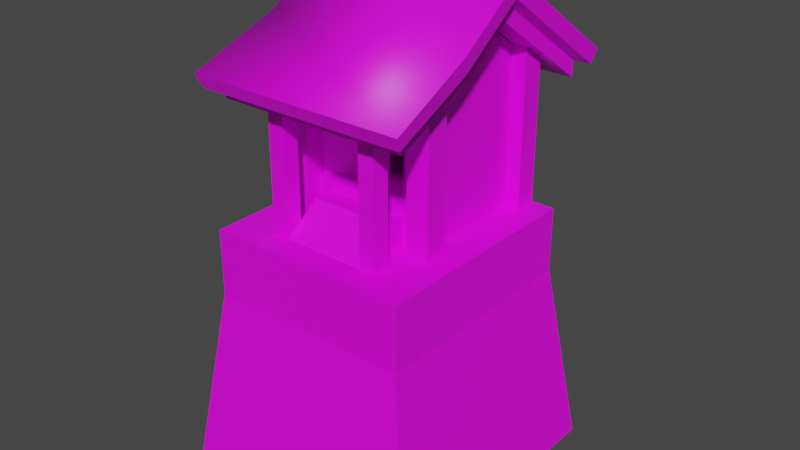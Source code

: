 # Source: small_shrine.blend  (saved by Blender 3.0.42; exported with 4.5.12 LTS)
import bpy
from mathutils import Matrix  # noqa: F401  (used for matrix-valued properties, if any)

bpy.ops.wm.read_factory_settings(use_empty=True)
scene = bpy.context.scene
scene.name = 'Scene'

# ---- collections
col_collection = bpy.data.collections.new('Collection'); scene.collection.children.link(col_collection)

# ---- images (referenced by path relative to the original .blend; pixels are not part of the script)
import os
ASSET_DIR = os.environ.get("B2B_ASSET_DIR", "")  # directory of the original .blend (textures are referenced by path, not embedded)
HERE = os.path.dirname(os.path.abspath(__file__))  # packed textures are extracted next to this script under _unpacked/

def load_image(name, relpath, width, height, colorspace="sRGB"):
    """Load a texture the original file referenced (path relative to the .blend, or extracted next to this script)."""
    p = next((c for c in (os.path.join(HERE, relpath), os.path.join(ASSET_DIR, relpath)) if relpath and os.path.exists(c)), "")
    if p:
        img = bpy.data.images.load(p, check_existing=True)
        img.name = name
    else:  # same state as the original file: an image datablock whose file is absent (Cycles renders it pink)
        img = bpy.data.images.new(name, width, height)
        img.source = "FILE"
        img.filepath = "//" + (relpath or name)
    img.colorspace_settings.name = colorspace
    return img
img_small_shrine_texture_png = load_image('small_shrine_texture.png', 'small_shrine_texture.png', 1024, 1024, 'sRGB')

# ---- materials (node trees are filled in below, after node groups)
mat_material = bpy.data.materials.new('Material')
mat_material.use_transparent_shadow = False

# ---- material node trees
mat_material.use_nodes = True; mat_material.node_tree.nodes.clear()
_N = mat_material.node_tree.nodes; _L = mat_material.node_tree.links
n0 = _N.new('ShaderNodeBsdfPrincipled'); n0.name = 'Principled BSDF'; n0.location = (10, 300)
n0.distribution = 'GGX'
n0.subsurface_method = 'RANDOM_WALK_SKIN'
n0.inputs[3].default_value = 1.45
n0.inputs[27].default_value = (0.0, 0.0, 0.0, 1.0)
n0.inputs[28].default_value = 1.0
n1 = _N.new('ShaderNodeOutputMaterial'); n1.name = 'Material Output'; n1.location = (300, 300)
n2 = _N.new('ShaderNodeTexImage'); n2.name = 'Image Texture'; n2.location = (-280, 275)
n2.image = img_small_shrine_texture_png
_L.new(n0.outputs[0], n1.inputs[0])
_L.new(n2.outputs[0], n0.inputs[0])
n1.is_active_output = True

# ---- world
world_world = bpy.data.worlds.new('World'); scene.world = world_world
world_world.use_nodes = True; world_world.node_tree.nodes.clear()
_N = world_world.node_tree.nodes; _L = world_world.node_tree.links
n0 = _N.new('ShaderNodeOutputWorld'); n0.name = 'World Output'; n0.location = (300, 300)
n1 = _N.new('ShaderNodeBackground'); n1.name = 'Background'; n1.location = (10, 300)
n1.inputs[0].default_value = (0.05088, 0.05088, 0.05088, 1.0)
_L.new(n1.outputs[0], n0.inputs[0])
n0.is_active_output = True
world_world.color = (0.05088, 0.05088, 0.05088)
world_world.use_sun_shadow = False
world_world.sun_shadow_jitter_overblur = 0.0

# ---- meshes
me_cube_005 = bpy.data.meshes.new('Cube.005')
me_cube_005.from_pydata([(0.2216, -0.3069, 0.9904), (0.2216, -0.3069, 1.597), (0.2216, -0.218, 0.9904), (0.2216, -0.218, 1.597), (0.3105, -0.3069, 0.9904), (0.3105, -0.3069, 1.597), (0.3105, -0.218, 0.9904), (0.3105, -0.218, 1.597), (-0.2216, -0.3069, 0.9904), (-0.2216, -0.3069, 1.597), (-0.2216, -0.218, 0.9904), (-0.2216, -0.218, 1.597), (-0.3105, -0.3069, 0.9904), (-0.3105, -0.3069, 1.597), (-0.3105, -0.218, 0.9904), (-0.3105, -0.218, 1.597), (0.2216, 0.3069, 0.9904), (0.2216, 0.3069, 1.632), (0.2216, 0.218, 0.9904), (0.2216, 0.218, 1.632), (0.3105, 0.3069, 0.9904), (0.3105, 0.3069, 1.632), (0.3105, 0.218, 0.9904), (0.3105, 0.218, 1.632), (-0.2216, 0.3069, 0.9904), (-0.2216, 0.3069, 1.632), (-0.2216, 0.218, 0.9904), (-0.2216, 0.218, 1.632), (-0.3105, 0.3069, 0.9904), (-0.3105, 0.3069, 1.632), (-0.3105, 0.218, 0.9904), (-0.3105, 0.218, 1.632), (-0.5, -0.6748, 0.0), (-0.4, -0.5748, 0.7451), (-0.5, 0.4121, 0.0), (-0.4, 0.3121, 0.7451), (0.5, -0.6748, 0.0), (0.4, -0.5748, 0.7451), (0.5, 0.4121, 0.0), (0.4, 0.3121, 0.7451), (-0.4, -0.5748, 1.0), (-0.4, 0.3121, 1.0), (0.4, 0.3121, 1.0), (0.4, -0.5748, 1.0), (0.2521, -0.25, 1.0), (0.2521, -0.25, 1.591), (-0.2521, -0.25, 1.0), (-0.2521, -0.25, 1.591), (0.2521, 0.2425, 1.0), (0.2521, 0.2425, 1.591), (-0.2521, 0.2425, 1.0), (-0.2521, 0.2425, 1.591), (-0.2521, -0.008025, 1.757), (0.2521, -0.008025, 1.757), (-0.3543, 0.4512, 1.45), (0.3543, 0.4512, 1.45), (-0.3768, -0.5197, 1.476), (0.3768, -0.5197, 1.476), (0.3543, 0.01919, 1.75), (-0.3543, 0.01919, 1.75), (-0.3543, 0.4512, 1.513), (0.3543, 0.4512, 1.513), (0.3543, 0.01919, 1.813), (0.3768, -0.5197, 1.539), (-0.3768, -0.5197, 1.539), (-0.3543, 0.01919, 1.813), (-0.3929, 0.509, 1.493), (0.3929, 0.509, 1.493), (0.3929, 0.01919, 1.833), (0.4178, -0.5775, 1.519), (-0.4178, -0.5775, 1.519), (-0.3929, 0.01919, 1.833), (-0.4045, 0.5265, 1.548), (0.4045, 0.5265, 1.548), (0.4045, 0.01132, 1.906), (0.4301, -0.6022, 1.572), (-0.4301, -0.6022, 1.572), (-0.4045, 0.01132, 1.906), (-0.1642, -0.4796, 0.9944), (-0.1642, -0.3338, 0.9944), (-0.1642, -0.3338, 1.108), (0.1642, -0.4796, 0.9944), (0.1642, -0.3338, 0.9944), (0.1642, -0.3338, 1.108), (-0.1642, -0.2278, 0.9944), (-0.1642, -0.2278, 1.108), (0.1642, -0.2278, 0.9944), (0.1642, -0.2278, 1.108), (0.1636, -0.4744, 0.9327), (0.1636, -0.4744, 1.621), (0.1636, -0.4088, 0.9327), (0.1636, -0.4088, 1.621), (0.2292, -0.4744, 0.9327), (0.2292, -0.4744, 1.621), (0.2292, -0.4088, 0.9327), (0.2292, -0.4088, 1.621), (-0.1636, -0.4744, 0.9327), (-0.1636, -0.4744, 1.621), (-0.1636, -0.4088, 0.9327), (-0.1636, -0.4088, 1.621), (-0.2292, -0.4744, 0.9327), (-0.2292, -0.4744, 1.621), (-0.2292, -0.4088, 0.9327), (-0.2292, -0.4088, 1.621), (0.3543, -0.205, 1.589), (-0.3543, -0.205, 1.589), (0.3543, -0.205, 1.652), (-0.3543, -0.205, 1.652), (0.3929, -0.2339, 1.651), (-0.3929, -0.2339, 1.651), (0.4045, -0.2538, 1.716), (-0.4045, -0.2538, 1.716), (0.0, -0.25, 1.0), (-2.98e-08, -0.25, 1.591), (0.2521, -0.25, 1.145), (-0.2521, -0.25, 1.145), (-0.2521, 0.2425, 1.145), (0.2521, 0.2425, 1.145), (0.03593, -0.09519, 1.145), (0.2521, -0.25, 1.566), (-0.2521, -0.25, 1.566), (-0.2521, 0.2425, 1.566), (0.2521, 0.2425, 1.566), (0.03593, -0.09519, 1.566), (-2.856e-08, -0.25, 1.566), (-0.03268, -0.08891, 1.566), (-0.03268, -0.08891, 1.145), (-7.307e-09, -0.25, 1.145), (0.2521, 0.2347, 1.145), (-0.2521, 0.2347, 1.145), (-7.307e-09, 0.2347, 1.145), (0.0, 0.4121, 0.0), (0.0, 0.3121, 0.7451), (0.0, -0.6748, 0.0), (0.0, -0.5748, 0.7451), (0.0, 0.3121, 1.0), (0.0, -0.5748, 1.0), (-0.5, -0.1313, 0.0), (-0.4, -0.1313, 0.7451), (0.5, -0.1313, 0.0), (0.4, -0.1313, 0.7451), (-0.4, -0.1313, 1.0), (0.4, -0.1313, 1.0), (0.0, -0.1313, 1.0), (-0.2521, -0.003726, 1.0), (-0.2521, -0.003726, 1.591), (-0.2521, -0.003726, 1.145), (-0.2521, -0.003726, 1.566), (0.2521, -0.003726, 1.0), (0.2521, -0.003726, 1.591), (0.2521, -0.003726, 1.145), (0.2521, -0.003726, 1.566), (0.0, 0.2425, 1.0), (2.98e-08, 0.2425, 1.591), (2.98e-08, 0.2425, 1.145), (2.98e-08, 0.2425, 1.566)], [], [(0, 1, 3, 2), (2, 3, 7, 6), (6, 7, 5, 4), (4, 5, 1, 0), (8, 10, 11, 9), (10, 14, 15, 11), (14, 12, 13, 15), (12, 8, 9, 13), (16, 18, 19, 17), (18, 22, 23, 19), (22, 20, 21, 23), (20, 16, 17, 21), (24, 25, 27, 26), (26, 27, 31, 30), (30, 31, 29, 28), (28, 29, 25, 24), (137, 138, 35, 34), (131, 132, 39, 38), (139, 140, 37, 36), (133, 134, 33, 32), (138, 33, 40, 141), (143, 141, 40, 136), (134, 37, 43, 136), (132, 35, 41, 135), (140, 39, 42, 142), (124, 113, 47, 120), (147, 145, 51, 121), (155, 153, 49, 122), (58, 59, 54, 55), (104, 105, 59, 58), (61, 60, 66, 67), (64, 63, 69, 70), (105, 56, 64, 107), (54, 59, 65, 60), (104, 58, 62, 106), (58, 55, 61, 62), (56, 57, 63, 64), (55, 54, 60, 61), (109, 70, 76, 111), (67, 66, 72, 73), (107, 64, 70, 109), (60, 65, 71, 66), (106, 62, 68, 108), (62, 61, 67, 68), (74, 73, 72, 77), (110, 74, 77, 111), (66, 71, 77, 72), (108, 68, 74, 110), (68, 67, 73, 74), (70, 69, 75, 76), (78, 80, 79), (82, 83, 81), (83, 80, 78, 81), (83, 82, 86, 87), (80, 83, 87, 85), (79, 80, 85, 84), (88, 89, 91, 90), (90, 91, 95, 94), (94, 95, 93, 92), (92, 93, 89, 88), (96, 98, 99, 97), (98, 102, 103, 99), (102, 100, 101, 103), (100, 96, 97, 101), (69, 108, 110, 75), (75, 110, 111, 76), (63, 106, 108, 69), (65, 107, 109, 71), (71, 109, 111, 77), (57, 104, 106, 63), (59, 105, 107, 65), (57, 56, 105, 104), (150, 114, 44, 148), (53, 45, 149), (52, 51, 145), (119, 45, 113, 124), (44, 114, 127, 112), (151, 119, 114, 150), (152, 154, 117, 48), (144, 146, 116, 50), (112, 127, 115, 46), (149, 45, 119, 151), (114, 119, 123, 118), (154, 155, 122, 117), (146, 147, 121, 116), (126, 125, 120, 115), (127, 114, 128, 130), (115, 127, 130, 129), (39, 132, 135, 42), (33, 134, 136, 40), (142, 143, 136, 43), (36, 37, 134, 133), (34, 35, 132, 131), (42, 135, 143, 142), (37, 140, 142, 43), (135, 41, 141, 143), (35, 138, 141, 41), (38, 39, 140, 139), (32, 33, 138, 137), (115, 120, 147, 146), (46, 115, 146, 144), (120, 47, 145, 147), (49, 149, 151, 122), (122, 151, 150, 117), (117, 150, 148, 48), (49, 53, 149), (47, 52, 145), (116, 121, 155, 154), (50, 116, 154, 152), (121, 51, 153, 155)])
me_cube_005.polygons.foreach_set('use_smooth', [0, 0, 0, 0, 0, 0, 0, 0, 0, 0, 0, 0, 0, 0, 0, 0, 0, 0, 0, 0, 0, 0, 0, 0, 0, 0, 0, 0, 0, 0, 0, 0, 0, 0, 0, 0, 0, 0, 0, 0, 0, 0, 0, 0, 1, 1, 0, 0, 0, 0, 0, 0, 0, 0, 0, 0, 0, 0, 0, 0, 0, 0, 0, 0, 0, 1, 0, 0, 0, 0, 0, 0, 0, 0, 0, 0, 0, 0, 0, 0, 0, 0, 0, 0, 0, 0, 0, 0, 0, 0, 0, 0, 0, 0, 0, 0, 0, 0, 0, 0, 0, 0, 0, 0, 0, 0, 0, 0, 0, 0])
_uv = me_cube_005.uv_layers.new(name='UVMap')
_uv.uv.foreach_set('vector', [0.8064, 0.3602, 0.8064, 0.1711, 0.8341, 0.1711, 0.8341, 0.3602, 0.7232, 0.3602, 0.7232, 0.1711, 0.7509, 0.1711, 0.7509, 0.3602, 0.7509, 0.3602, 0.7509, 0.1711, 0.7786, 0.1711, 0.7786, 0.3602, 0.7786, 0.3602, 0.7786, 0.1711, 0.8064, 0.1711, 0.8064, 0.3602, 0.751, 0.3552, 0.7232, 0.3552, 0.7232, 0.1654, 0.751, 0.1654, 0.8345, 0.3552, 0.8067, 0.3552, 0.8067, 0.1654, 0.8345, 0.1654, 0.8067, 0.3552, 0.7789, 0.3552, 0.7789, 0.1654, 0.8067, 0.1654, 0.7789, 0.3552, 0.751, 0.3552, 0.751, 0.1654, 0.7789, 0.1654, 0.7496, 0.373, 0.7215, 0.373, 0.7215, 0.1695, 0.7496, 0.1695, 0.8342, 0.373, 0.806, 0.373, 0.806, 0.1695, 0.8342, 0.1695, 0.806, 0.373, 0.7778, 0.373, 0.7778, 0.1695, 0.806, 0.1695, 0.7778, 0.373, 0.7496, 0.373, 0.7496, 0.1695, 0.7778, 0.1695, 0.8071, 0.3723, 0.8071, 0.1711, 0.835, 0.1711, 0.835, 0.3723, 0.7235, 0.3723, 0.7235, 0.1711, 0.7514, 0.1711, 0.7514, 0.3723, 0.7514, 0.3723, 0.7514, 0.1711, 0.7793, 0.1711, 0.7793, 0.3723, 0.7793, 0.3723, 0.7793, 0.1711, 0.8071, 0.1711, 0.8071, 0.3723, 0.1492, 0.0147, 0.1492, 0.3151, 0.01375, 0.3151, 0.01375, 0.0147, 0.4183, 0.01868, 0.4183, 0.3476, 0.2962, 0.3476, 0.2962, 0.01868, 0.1563, 0.01868, 0.1563, 0.3476, 0.01641, 0.3476, 0.01641, 0.01868, 0.4108, 0.0147, 0.4108, 0.3151, 0.2847, 0.3151, 0.2847, 0.0147, 0.1492, 0.3151, 0.2847, 0.3151, 0.2847, 0.404, 0.1492, 0.404, 0.4108, 0.4745, 0.2847, 0.4745, 0.2847, 0.404, 0.4108, 0.404, 0.4108, 0.3151, 0.537, 0.3151, 0.537, 0.404, 0.4108, 0.404, 0.4183, 0.3476, 0.5404, 0.3476, 0.5404, 0.4172, 0.4183, 0.4172, 0.1563, 0.3476, 0.2962, 0.3476, 0.2962, 0.4172, 0.1563, 0.4172, 0.1565, 0.979, 0.1565, 0.9929, 0.01501, 0.9929, 0.01497, 0.9791, 0.4706, 0.8955, 0.4706, 0.91, 0.3252, 0.91, 0.3252, 0.8955, 0.4698, 0.8934, 0.4698, 0.9078, 0.3067, 0.9078, 0.3067, 0.8934, 0.7017, 0.2406, 0.8799, 0.2406, 0.8799, 0.3729, 0.7017, 0.3729, 0.7017, 0.1711, 0.8799, 0.1711, 0.8799, 0.2406, 0.7017, 0.2406, 0.9597, 0.9664, 0.6638, 0.9664, 0.6638, 0.9429, 0.9597, 0.9429, 0.6658, 0.9423, 0.9559, 0.9423, 0.9559, 0.964, 0.6658, 0.964, 0.5813, 0.3175, 0.5844, 0.1577, 0.6125, 0.1683, 0.6094, 0.3281, 0.6351, 0.4279, 0.6351, 0.2134, 0.6608, 0.2129, 0.6608, 0.421, 0.7773, 0.0244, 0.7773, 0.1407, 0.75, 0.1383, 0.75, 0.02858, 0.7773, 0.1407, 0.7773, 0.3856, 0.75, 0.3754, 0.75, 0.1383, 0.6898, 0.3805, 0.6866, 0.06273, 0.7131, 0.06246, 0.7163, 0.3802, 0.6885, 0.3703, 0.6888, 0.09465, 0.7133, 0.09468, 0.7129, 0.3703, 0.8867, 0.9405, 0.961, 0.9405, 0.961, 0.9651, 0.8867, 0.9651, 0.6639, 0.9393, 0.9603, 0.9393, 0.9603, 0.9668, 0.6639, 0.9668, 0.7535, 0.9651, 0.6666, 0.9651, 0.6666, 0.9425, 0.7535, 0.9425, 0.9587, 0.9651, 0.829, 0.9651, 0.829, 0.9425, 0.9587, 0.9425, 0.869, 0.9661, 0.8045, 0.9661, 0.8045, 0.9425, 0.869, 0.9425, 0.8045, 0.9661, 0.6651, 0.9661, 0.6651, 0.9425, 0.8045, 0.9425, 0.6385, 0.9972, 0.6385, 0.7199, 0.9962, 0.7199, 0.9962, 0.9972, 0.9835, 0.8602, 0.9835, 0.996, 0.6357, 0.996, 0.6357, 0.8602, 0.6633, 0.9405, 0.8098, 0.9405, 0.8098, 0.9651, 0.6633, 0.9651, 0.8762, 0.9662, 0.8096, 0.9662, 0.8096, 0.9399, 0.8766, 0.9399, 0.8096, 0.9662, 0.663, 0.9662, 0.663, 0.9399, 0.8096, 0.9399, 0.9613, 0.9655, 0.6629, 0.9655, 0.6629, 0.9401, 0.9613, 0.9401, 0.8641, 0.002231, 0.7793, 0.06836, 0.7793, 0.002231, 0.7164, 0.003556, 0.7164, 0.06969, 0.6316, 0.003556, 0.2024, 0.6581, 0.0309, 0.6581, 0.0309, 0.5615, 0.2024, 0.5615, 0.7164, 0.06969, 0.7164, 0.003556, 0.778, 0.003556, 0.778, 0.06969, 0.7799, 0.1526, 0.7799, 0.3572, 0.7139, 0.3572, 0.7139, 0.1526, 0.7793, 0.002231, 0.7793, 0.06836, 0.7177, 0.06836, 0.7177, 0.002231, 0.8069, 0.421, 0.8069, 0.1243, 0.8352, 0.1243, 0.8352, 0.421, 0.722, 0.421, 0.722, 0.1243, 0.7503, 0.1243, 0.7503, 0.421, 0.7503, 0.421, 0.7503, 0.1243, 0.7786, 0.1243, 0.7786, 0.421, 0.7786, 0.421, 0.7786, 0.1243, 0.8069, 0.1243, 0.8069, 0.421, 0.8071, 0.1243, 0.8354, 0.1243, 0.8354, 0.421, 0.8071, 0.421, 0.7222, 0.1243, 0.7505, 0.1243, 0.7505, 0.421, 0.7222, 0.421, 0.7505, 0.1243, 0.7788, 0.1243, 0.7788, 0.421, 0.7505, 0.421, 0.7788, 0.1243, 0.8071, 0.1243, 0.8071, 0.421, 0.7788, 0.421, 0.9607, 0.9662, 0.8766, 0.9662, 0.8766, 0.9399, 0.9607, 0.9399, 0.9835, 0.703, 0.9835, 0.8602, 0.6357, 0.8602, 0.6357, 0.703, 0.9601, 0.9661, 0.8744, 0.9661, 0.8744, 0.9425, 0.9601, 0.9425, 0.829, 0.9651, 0.7579, 0.9651, 0.7579, 0.9425, 0.829, 0.9425, 0.8098, 0.9405, 0.8866, 0.9405, 0.8867, 0.9651, 0.8098, 0.9651, 0.8309, 0.06264, 0.8308, 0.1975, 0.8065, 0.1954, 0.8066, 0.06053, 0.6351, 0.2134, 0.6351, 0.09299, 0.6608, 0.09904, 0.6608, 0.2129, 0.6961, 0.0871, 0.8856, 0.0871, 0.8799, 0.1711, 0.7017, 0.1711, 0.4722, 0.6468, 0.3268, 0.6468, 0.3268, 0.5613, 0.4722, 0.5613, 0.4716, 1.004, 0.3407, 0.9148, 0.4721, 0.9148, 0.472, 1.004, 0.3393, 0.9148, 0.4707, 0.9148, 0.2996, 0.9781, 0.2995, 0.9919, 0.1565, 0.9929, 0.1565, 0.979, 0.3005, 0.6608, 0.3003, 0.7419, 0.1565, 0.7407, 0.1565, 0.6588, 0.4722, 0.8955, 0.3268, 0.8955, 0.3268, 0.6468, 0.4722, 0.6468, 0.4698, 0.5635, 0.4698, 0.6479, 0.3067, 0.6479, 0.3067, 0.5635, 0.4706, 0.5613, 0.4706, 0.6468, 0.3252, 0.6468, 0.3252, 0.5613, 0.1565, 0.6588, 0.1565, 0.7407, 0.01428, 0.7422, 0.01404, 0.6608, 0.4722, 0.91, 0.3268, 0.91, 0.3268, 0.8955, 0.4722, 0.8955, 0.3003, 0.7419, 0.2996, 0.9781, 0.1565, 0.979, 0.1565, 0.7407, 0.4698, 0.6479, 0.4698, 0.8934, 0.3067, 0.8934, 0.3067, 0.6479, 0.4706, 0.6468, 0.4706, 0.8955, 0.3252, 0.8955, 0.3252, 0.6468, 0.1565, 0.7407, 0.1565, 0.979, 0.01497, 0.9791, 0.01428, 0.7422, 0.7775, 0.3953, 0.5907, 0.3953, 0.5907, 0.03602, 0.7775, 0.03602, 0.9643, 0.3953, 0.7775, 0.3953, 0.7775, 0.03602, 0.9643, 0.03602, 0.2962, 0.3476, 0.4183, 0.3476, 0.4183, 0.4172, 0.2962, 0.4172, 0.2847, 0.3151, 0.4108, 0.3151, 0.4108, 0.404, 0.2847, 0.404, 0.537, 0.4745, 0.4108, 0.4745, 0.4108, 0.404, 0.537, 0.404, 0.537, 0.0147, 0.537, 0.3151, 0.4108, 0.3151, 0.4108, 0.0147, 0.5404, 0.01868, 0.5404, 0.3476, 0.4183, 0.3476, 0.4183, 0.01868, 0.537, 0.545, 0.4108, 0.545, 0.4108, 0.4745, 0.537, 0.4745, 0.01641, 0.3476, 0.1563, 0.3476, 0.1563, 0.4172, 0.01641, 0.4172, 0.4108, 0.545, 0.2847, 0.545, 0.2847, 0.4745, 0.4108, 0.4745, 0.01375, 0.3151, 0.1492, 0.3151, 0.1492, 0.404, 0.01375, 0.404, 0.2962, 0.01868, 0.2962, 0.3476, 0.1563, 0.3476, 0.1563, 0.01868, 0.2847, 0.0147, 0.2847, 0.3151, 0.1492, 0.3151, 0.1492, 0.0147, 0.616, 0.6468, 0.616, 0.8955, 0.4706, 0.8955, 0.4706, 0.6468, 0.616, 0.5613, 0.616, 0.6468, 0.4706, 0.6468, 0.4706, 0.5613, 0.616, 0.8955, 0.616, 0.91, 0.4706, 0.91, 0.4706, 0.8955, 0.6176, 0.91, 0.4722, 0.91, 0.4722, 0.8955, 0.6176, 0.8955, 0.6176, 0.8955, 0.4722, 0.8955, 0.4722, 0.6468, 0.6176, 0.6468, 0.6176, 0.6468, 0.4722, 0.6468, 0.4722, 0.5613, 0.6176, 0.5613, 0.6035, 0.9148, 0.4716, 1.004, 0.4721, 0.9148, 0.6021, 0.9148, 0.472, 1.004, 0.4707, 0.9148, 0.6328, 0.6479, 0.6328, 0.8934, 0.4698, 0.8934, 0.4698, 0.6479, 0.6328, 0.5635, 0.6328, 0.6479, 0.4698, 0.6479, 0.4698, 0.5635, 0.6328, 0.8934, 0.6328, 0.9078, 0.4698, 0.9078, 0.4698, 0.8934])
_ca = me_cube_005.color_attributes.new('Col', 'BYTE_COLOR', 'CORNER')
_ca.data.foreach_set('color', [1.0, 1.0, 1.0, 1.0, 1.0, 1.0, 1.0, 1.0, 0.1746, 0.1746, 0.1746, 1.0, 0.1746, 0.1746, 0.1746, 1.0, 0.1746, 0.1746, 0.1746, 1.0, 0.1746, 0.1746, 0.1746, 1.0, 1.0, 1.0, 1.0, 1.0, 1.0, 1.0, 1.0, 1.0, 1.0, 1.0, 1.0, 1.0, 1.0, 1.0, 1.0, 1.0, 1.0, 1.0, 1.0, 1.0, 1.0, 1.0, 1.0, 1.0, 1.0, 1.0, 1.0, 1.0, 1.0, 1.0, 1.0, 1.0, 1.0, 1.0, 1.0, 1.0, 1.0, 1.0, 1.0, 1.0, 1.0, 1.0, 1.0, 1.0, 0.1746, 0.1746, 0.1746, 1.0, 0.1746, 0.1746, 0.1746, 1.0, 1.0, 1.0, 1.0, 1.0, 0.1746, 0.1746, 0.1746, 1.0, 1.0, 1.0, 1.0, 1.0, 1.0, 1.0, 1.0, 1.0, 0.1746, 0.1746, 0.1746, 1.0, 1.0, 1.0, 1.0, 1.0, 1.0, 1.0, 1.0, 1.0, 1.0, 1.0, 1.0, 1.0, 1.0, 1.0, 1.0, 1.0, 1.0, 1.0, 1.0, 1.0, 1.0, 1.0, 1.0, 1.0, 1.0, 1.0, 1.0, 1.0, 1.0, 1.0, 1.0, 1.0, 1.0, 1.0, 1.0, 1.0, 0.1746, 0.1746, 0.1746, 1.0, 0.1746, 0.1746, 0.1746, 1.0, 1.0, 1.0, 1.0, 1.0, 0.1746, 0.1746, 0.1746, 1.0, 1.0, 1.0, 1.0, 1.0, 1.0, 1.0, 1.0, 1.0, 0.1746, 0.1746, 0.1746, 1.0, 1.0, 1.0, 1.0, 1.0, 1.0, 1.0, 1.0, 1.0, 1.0, 1.0, 1.0, 1.0, 1.0, 1.0, 1.0, 1.0, 1.0, 1.0, 1.0, 1.0, 1.0, 1.0, 1.0, 1.0, 1.0, 1.0, 1.0, 1.0, 1.0, 1.0, 1.0, 1.0, 1.0, 1.0, 1.0, 1.0, 1.0, 1.0, 1.0, 1.0, 0.1746, 0.1746, 0.1746, 1.0, 0.1746, 0.1746, 0.1746, 1.0, 0.1746, 0.1746, 0.1746, 1.0, 0.1746, 0.1746, 0.1746, 1.0, 1.0, 1.0, 1.0, 1.0, 1.0, 1.0, 1.0, 1.0, 1.0, 1.0, 1.0, 1.0, 1.0, 1.0, 1.0, 1.0, 1.0, 1.0, 1.0, 1.0, 1.0, 1.0, 1.0, 1.0, 1.0, 1.0, 1.0, 1.0, 1.0, 1.0, 1.0, 1.0, 1.0, 1.0, 1.0, 1.0, 1.0, 1.0, 1.0, 1.0, 1.0, 1.0, 1.0, 1.0, 1.0, 1.0, 1.0, 1.0, 0.4287, 0.4287, 0.4287, 1.0, 0.4287, 0.4287, 0.4287, 1.0, 1.0, 1.0, 1.0, 1.0, 1.0, 1.0, 1.0, 1.0, 0.4287, 0.4287, 0.4287, 1.0, 0.4287, 0.4287, 0.4287, 1.0, 1.0, 1.0, 1.0, 1.0, 1.0, 1.0, 1.0, 1.0, 0.4287, 0.4287, 0.4287, 1.0, 0.4287, 0.4287, 0.4287, 1.0, 1.0, 1.0, 1.0, 1.0, 1.0, 1.0, 1.0, 1.0, 0.4287, 0.4287, 0.4287, 1.0, 0.4287, 0.4287, 0.4287, 1.0, 1.0, 1.0, 1.0, 1.0, 0.4287, 0.4287, 0.4287, 1.0, 0.4287, 0.4287, 0.4287, 1.0, 1.0, 1.0, 1.0, 1.0, 1.0, 1.0, 1.0, 1.0, 1.0, 1.0, 1.0, 1.0, 0.4287, 0.4287, 0.4287, 1.0, 1.0, 1.0, 1.0, 1.0, 1.0, 1.0, 1.0, 1.0, 0.4287, 0.4287, 0.4287, 1.0, 0.4287, 0.4287, 0.4287, 1.0, 1.0, 1.0, 1.0, 1.0, 1.0, 1.0, 1.0, 1.0, 0.4287, 0.4287, 0.4287, 1.0, 0.4287, 0.4287, 0.4287, 1.0, 1.0, 1.0, 1.0, 1.0, 1.0, 1.0, 1.0, 1.0, 0.4287, 0.4287, 0.4287, 1.0, 0.4287, 0.4287, 0.4287, 1.0, 1.0, 1.0, 1.0, 1.0, 1.0, 1.0, 1.0, 1.0, 1.0, 1.0, 1.0, 1.0, 0.4287, 0.4287, 0.4287, 1.0, 0.4287, 0.4287, 0.4287, 1.0, 1.0, 1.0, 1.0, 1.0, 1.0, 1.0, 1.0, 1.0, 0.4287, 0.4287, 0.4287, 1.0, 0.4287, 0.4287, 0.4287, 1.0, 1.0, 1.0, 1.0, 1.0, 1.0, 1.0, 1.0, 1.0, 0.4287, 0.4287, 0.4287, 1.0, 0.4287, 0.4287, 0.4287, 1.0, 0.1878, 0.1878, 0.1878, 1.0, 0.1878, 0.1878, 0.1878, 1.0, 0.1878, 0.1878, 0.1878, 1.0, 0.1878, 0.1878, 0.1878, 1.0, 0.1878, 0.1878, 0.1878, 1.0, 0.1878, 0.1878, 0.1878, 1.0, 0.1878, 0.1878, 0.1878, 1.0, 0.1878, 0.1878, 0.1878, 1.0, 0.1878, 0.1878, 0.1878, 1.0, 0.1878, 0.1878, 0.1878, 1.0, 0.1878, 0.1878, 0.1878, 1.0, 0.1878, 0.1878, 0.1878, 1.0, 0.1878, 0.1878, 0.1878, 1.0, 0.1878, 0.1878, 0.1878, 1.0, 0.1878, 0.1878, 0.1878, 1.0, 0.1878, 0.1878, 0.1878, 1.0, 1.0, 1.0, 1.0, 1.0, 1.0, 1.0, 1.0, 1.0, 1.0, 1.0, 1.0, 1.0, 1.0, 1.0, 1.0, 1.0, 1.0, 1.0, 1.0, 1.0, 1.0, 1.0, 1.0, 1.0, 1.0, 1.0, 1.0, 1.0, 1.0, 1.0, 1.0, 1.0, 1.0, 1.0, 1.0, 1.0, 1.0, 1.0, 1.0, 1.0, 1.0, 1.0, 1.0, 1.0, 1.0, 1.0, 1.0, 1.0, 1.0, 1.0, 1.0, 1.0, 1.0, 1.0, 1.0, 1.0, 1.0, 1.0, 1.0, 1.0, 1.0, 1.0, 1.0, 1.0, 1.0, 1.0, 1.0, 1.0, 1.0, 1.0, 1.0, 1.0, 1.0, 1.0, 1.0, 1.0, 1.0, 1.0, 1.0, 1.0, 1.0, 1.0, 1.0, 1.0, 1.0, 1.0, 1.0, 1.0, 1.0, 1.0, 1.0, 1.0, 1.0, 1.0, 1.0, 1.0, 1.0, 1.0, 1.0, 1.0, 1.0, 1.0, 1.0, 1.0, 1.0, 1.0, 1.0, 1.0, 1.0, 1.0, 1.0, 1.0, 1.0, 1.0, 1.0, 1.0, 1.0, 1.0, 1.0, 1.0, 1.0, 1.0, 1.0, 1.0, 1.0, 1.0, 1.0, 1.0, 0.1878, 0.1878, 0.1878, 1.0, 0.1878, 0.1878, 0.1878, 1.0, 0.1878, 0.1878, 0.1878, 1.0, 0.1878, 0.1878, 0.1878, 1.0, 0.1878, 0.1878, 0.1878, 1.0, 0.1878, 0.1878, 0.1878, 1.0, 0.1878, 0.1878, 0.1878, 1.0, 0.1878, 0.1878, 0.1878, 1.0, 0.1878, 0.1878, 0.1878, 1.0, 0.1878, 0.1878, 0.1878, 1.0, 0.1878, 0.1878, 0.1878, 1.0, 0.1878, 0.1878, 0.1878, 1.0, 0.1878, 0.1878, 0.1878, 1.0, 0.1878, 0.1878, 0.1878, 1.0, 0.1878, 0.1878, 0.1878, 1.0, 0.1878, 0.1878, 0.1878, 1.0, 1.0, 1.0, 1.0, 1.0, 1.0, 1.0, 1.0, 1.0, 1.0, 1.0, 1.0, 1.0, 1.0, 1.0, 1.0, 1.0, 1.0, 1.0, 1.0, 1.0, 1.0, 1.0, 1.0, 1.0, 1.0, 1.0, 1.0, 1.0, 1.0, 1.0, 1.0, 1.0, 1.0, 1.0, 1.0, 1.0, 1.0, 1.0, 1.0, 1.0, 1.0, 1.0, 1.0, 1.0, 1.0, 1.0, 1.0, 1.0, 1.0, 1.0, 1.0, 1.0, 1.0, 1.0, 1.0, 1.0, 1.0, 1.0, 1.0, 1.0, 1.0, 1.0, 1.0, 1.0, 1.0, 1.0, 1.0, 1.0, 1.0, 1.0, 1.0, 1.0, 1.0, 1.0, 1.0, 1.0, 1.0, 1.0, 1.0, 1.0, 1.0, 1.0, 1.0, 1.0, 1.0, 1.0, 1.0, 1.0, 1.0, 1.0, 1.0, 1.0, 1.0, 1.0, 1.0, 1.0, 1.0, 1.0, 1.0, 1.0, 1.0, 1.0, 1.0, 1.0, 1.0, 1.0, 1.0, 1.0, 1.0, 1.0, 1.0, 1.0, 1.0, 1.0, 1.0, 1.0, 1.0, 1.0, 1.0, 1.0, 1.0, 1.0, 1.0, 1.0, 1.0, 1.0, 1.0, 1.0, 1.0, 1.0, 1.0, 1.0, 1.0, 1.0, 1.0, 1.0, 1.0, 1.0, 1.0, 1.0, 1.0, 1.0, 1.0, 1.0, 1.0, 1.0, 1.0, 1.0, 1.0, 1.0, 1.0, 1.0, 1.0, 1.0, 1.0, 1.0, 1.0, 1.0, 1.0, 1.0, 1.0, 1.0, 1.0, 1.0, 1.0, 1.0, 1.0, 1.0, 1.0, 1.0, 1.0, 1.0, 1.0, 1.0, 1.0, 1.0, 1.0, 1.0, 1.0, 1.0, 1.0, 1.0, 1.0, 1.0, 1.0, 1.0, 1.0, 1.0, 1.0, 1.0, 1.0, 1.0, 0.1746, 0.1746, 0.1746, 1.0, 0.1746, 0.1746, 0.1746, 1.0, 0.1746, 0.1746, 0.1746, 1.0, 0.1746, 0.1746, 0.1746, 1.0, 1.0, 1.0, 1.0, 1.0, 1.0, 1.0, 1.0, 1.0, 1.0, 1.0, 1.0, 1.0, 1.0, 1.0, 1.0, 1.0, 1.0, 1.0, 1.0, 1.0, 1.0, 1.0, 1.0, 1.0, 1.0, 1.0, 1.0, 1.0, 1.0, 1.0, 1.0, 1.0, 1.0, 1.0, 1.0, 1.0, 1.0, 1.0, 1.0, 1.0, 1.0, 1.0, 1.0, 1.0, 0.1746, 0.1746, 0.1746, 1.0, 0.1746, 0.1746, 0.1746, 1.0, 1.0, 1.0, 1.0, 1.0, 0.1746, 0.1746, 0.1746, 1.0, 1.0, 1.0, 1.0, 1.0, 1.0, 1.0, 1.0, 1.0, 0.1746, 0.1746, 0.1746, 1.0, 1.0, 1.0, 1.0, 1.0, 1.0, 1.0, 1.0, 1.0, 1.0, 1.0, 1.0, 1.0, 1.0, 1.0, 1.0, 1.0, 1.0, 1.0, 1.0, 1.0, 1.0, 1.0, 1.0, 1.0, 1.0, 1.0, 1.0, 1.0, 1.0, 1.0, 1.0, 1.0, 1.0, 1.0, 1.0, 1.0, 1.0, 1.0, 1.0, 1.0, 1.0, 1.0, 1.0, 1.0, 1.0, 1.0, 1.0, 1.0, 1.0, 1.0, 1.0, 1.0, 1.0, 1.0, 1.0, 1.0, 1.0, 1.0, 1.0, 1.0, 1.0, 1.0, 1.0, 1.0, 0.1878, 0.1878, 0.1878, 1.0, 0.1878, 0.1878, 0.1878, 1.0, 0.1878, 0.1878, 0.1878, 1.0, 0.1878, 0.1878, 0.1878, 1.0, 0.1878, 0.1878, 0.1878, 1.0, 0.1878, 0.1878, 0.1878, 1.0, 0.1878, 0.1878, 0.1878, 1.0, 0.1878, 0.1878, 0.1878, 1.0, 1.0, 1.0, 1.0, 1.0, 1.0, 1.0, 1.0, 1.0, 1.0, 1.0, 1.0, 1.0, 1.0, 1.0, 1.0, 1.0, 1.0, 1.0, 1.0, 1.0, 1.0, 1.0, 1.0, 1.0, 1.0, 1.0, 1.0, 1.0, 1.0, 1.0, 1.0, 1.0, 1.0, 1.0, 1.0, 1.0, 1.0, 1.0, 1.0, 1.0, 1.0, 1.0, 1.0, 1.0, 1.0, 1.0, 1.0, 1.0, 0.1878, 0.1878, 0.1878, 1.0, 0.1878, 0.1878, 0.1878, 1.0, 0.1878, 0.1878, 0.1878, 1.0, 0.1878, 0.1878, 0.1878, 1.0, 1.0, 1.0, 1.0, 1.0, 0.4287, 0.4287, 0.4287, 1.0, 0.4287, 0.4287, 0.4287, 1.0, 1.0, 1.0, 1.0, 1.0, 1.0, 1.0, 1.0, 1.0, 0.4287, 0.4287, 0.4287, 1.0, 1.0, 1.0, 1.0, 1.0, 1.0, 1.0, 1.0, 1.0, 0.4287, 0.4287, 0.4287, 1.0, 1.0, 1.0, 1.0, 1.0, 0.4287, 0.4287, 0.4287, 1.0, 0.4287, 0.4287, 0.4287, 1.0, 1.0, 1.0, 1.0, 1.0, 1.0, 1.0, 1.0, 1.0, 0.4287, 0.4287, 0.4287, 1.0, 0.4287, 0.4287, 0.4287, 1.0, 0.4287, 0.4287, 0.4287, 1.0, 1.0, 1.0, 1.0, 1.0, 1.0, 1.0, 1.0, 1.0, 0.4287, 0.4287, 0.4287, 1.0, 0.4287, 0.4287, 0.4287, 1.0, 1.0, 1.0, 1.0, 1.0, 1.0, 1.0, 1.0, 1.0, 1.0, 1.0, 1.0, 1.0, 0.4287, 0.4287, 0.4287, 1.0, 0.4287, 0.4287, 0.4287, 1.0, 1.0, 1.0, 1.0, 1.0, 1.0, 1.0, 1.0, 1.0, 0.4287, 0.4287, 0.4287, 1.0, 0.4287, 0.4287, 0.4287, 1.0, 1.0, 1.0, 1.0, 1.0, 0.4287, 0.4287, 0.4287, 1.0, 0.4287, 0.4287, 0.4287, 1.0, 0.4287, 0.4287, 0.4287, 1.0, 1.0, 1.0, 1.0, 1.0, 0.4287, 0.4287, 0.4287, 1.0, 0.4287, 0.4287, 0.4287, 1.0, 1.0, 1.0, 1.0, 1.0, 0.4287, 0.4287, 0.4287, 1.0, 0.4287, 0.4287, 0.4287, 1.0, 0.4287, 0.4287, 0.4287, 1.0, 1.0, 1.0, 1.0, 1.0, 1.0, 1.0, 1.0, 1.0, 1.0, 1.0, 1.0, 1.0, 0.4287, 0.4287, 0.4287, 1.0, 0.4287, 0.4287, 0.4287, 1.0, 1.0, 1.0, 1.0, 1.0, 1.0, 1.0, 1.0, 1.0, 0.4287, 0.4287, 0.4287, 1.0, 0.4287, 0.4287, 0.4287, 1.0, 1.0, 1.0, 1.0, 1.0, 0.4287, 0.4287, 0.4287, 1.0, 0.4287, 0.4287, 0.4287, 1.0, 0.4287, 0.4287, 0.4287, 1.0, 0.4287, 0.4287, 0.4287, 1.0, 0.4287, 0.4287, 0.4287, 1.0, 0.4287, 0.4287, 0.4287, 1.0, 0.4287, 0.4287, 0.4287, 1.0, 0.4287, 0.4287, 0.4287, 1.0, 0.4287, 0.4287, 0.4287, 1.0, 0.4287, 0.4287, 0.4287, 1.0, 0.4287, 0.4287, 0.4287, 1.0, 0.4287, 0.4287, 0.4287, 1.0, 1.0, 1.0, 1.0, 1.0, 1.0, 1.0, 1.0, 1.0, 0.4287, 0.4287, 0.4287, 1.0, 0.4287, 0.4287, 0.4287, 1.0, 1.0, 1.0, 1.0, 1.0, 1.0, 1.0, 1.0, 1.0, 0.4287, 0.4287, 0.4287, 1.0, 1.0, 1.0, 1.0, 1.0, 1.0, 1.0, 1.0, 1.0, 1.0, 1.0, 1.0, 1.0, 0.4287, 0.4287, 0.4287, 1.0, 0.4287, 0.4287, 0.4287, 1.0, 0.4287, 0.4287, 0.4287, 1.0, 1.0, 1.0, 1.0, 1.0, 1.0, 1.0, 1.0, 1.0, 0.4287, 0.4287, 0.4287, 1.0, 0.4287, 0.4287, 0.4287, 1.0, 1.0, 1.0, 1.0, 1.0, 1.0, 1.0, 1.0, 1.0, 0.4287, 0.4287, 0.4287, 1.0, 1.0, 1.0, 1.0, 1.0, 1.0, 1.0, 1.0, 1.0, 1.0, 1.0, 1.0, 1.0, 0.4287, 0.4287, 0.4287, 1.0, 1.0, 1.0, 1.0, 1.0, 1.0, 1.0, 1.0, 1.0, 0.4287, 0.4287, 0.4287, 1.0, 1.0, 1.0, 1.0, 1.0, 0.4287, 0.4287, 0.4287, 1.0, 1.0, 1.0, 1.0, 1.0, 1.0, 1.0, 1.0, 1.0, 0.4287, 0.4287, 0.4287, 1.0, 1.0, 1.0, 1.0, 1.0, 1.0, 1.0, 1.0, 1.0, 0.4287, 0.4287, 0.4287, 1.0, 0.4287, 0.4287, 0.4287, 1.0, 0.4287, 0.4287, 0.4287, 1.0, 1.0, 1.0, 1.0, 1.0, 1.0, 1.0, 1.0, 1.0, 0.4287, 0.4287, 0.4287, 1.0, 0.4287, 0.4287, 0.4287, 1.0, 1.0, 1.0, 1.0, 1.0, 1.0, 1.0, 1.0, 1.0, 0.4287, 0.4287, 0.4287, 1.0, 0.4287, 0.4287, 0.4287, 1.0, 1.0, 1.0, 1.0, 1.0, 1.0, 1.0, 1.0, 1.0, 0.4287, 0.4287, 0.4287, 1.0, 0.4287, 0.4287, 0.4287, 1.0, 1.0, 1.0, 1.0, 1.0, 1.0, 1.0, 1.0, 1.0, 0.4287, 0.4287, 0.4287, 1.0, 0.4287, 0.4287, 0.4287, 1.0, 1.0, 1.0, 1.0, 1.0, 1.0, 1.0, 1.0, 1.0, 0.4287, 0.4287, 0.4287, 1.0, 1.0, 1.0, 1.0, 1.0, 1.0, 1.0, 1.0, 1.0, 0.4287, 0.4287, 0.4287, 1.0, 0.4287, 0.4287, 0.4287, 1.0, 1.0, 1.0, 1.0, 1.0, 1.0, 1.0, 1.0, 1.0, 0.4287, 0.4287, 0.4287, 1.0, 0.4287, 0.4287, 0.4287, 1.0, 1.0, 1.0, 1.0, 1.0, 1.0, 1.0, 1.0, 1.0, 0.4287, 0.4287, 0.4287, 1.0, 0.4287, 0.4287, 0.4287, 1.0, 1.0, 1.0, 1.0, 1.0, 1.0, 1.0, 1.0, 1.0, 0.4287, 0.4287, 0.4287, 1.0, 1.0, 1.0, 1.0, 1.0, 1.0, 1.0, 1.0, 1.0, 0.4287, 0.4287, 0.4287, 1.0, 0.4287, 0.4287, 0.4287, 1.0, 1.0, 1.0, 1.0, 1.0, 1.0, 1.0, 1.0, 1.0, 0.4287, 0.4287, 0.4287, 1.0, 0.4287, 0.4287, 0.4287, 1.0, 1.0, 1.0, 1.0, 1.0, 1.0, 1.0, 1.0, 1.0, 0.4287, 0.4287, 0.4287, 1.0, 0.4287, 0.4287, 0.4287, 1.0, 1.0, 1.0, 1.0, 1.0, 1.0, 1.0, 1.0, 1.0])
me_cube_005.materials.append(mat_material)
me_cube_005.use_remesh_fix_poles = True
me_cube_005.use_remesh_preserve_attributes = False
me_cube_005.use_paint_bone_selection = False
me_cube_005.use_paint_mask_vertex = True
me_cube_005.update()

# ---- objects
ob_pillars = bpy.data.objects.new('Pillars', me_cube_005)

# ---- transforms, parenting, visibility, modifiers, constraints
ob_pillars.location = (0.0, 0.07657, 0.0)
ob_pillars.scale = (0.871, 0.871, 0.871)

# ---- collection membership
col_collection.objects.link(ob_pillars)

# ---- scene / render settings (as saved in the file)
scene.frame_start = 1; scene.frame_end = 250; scene.frame_set(1)
scene.render.engine = 'BLENDER_EEVEE_NEXT'
scene.cycles.sampling_pattern = 'TABULATED_SOBOL'
scene.cycles.use_light_tree = False
scene.view_settings.view_transform = 'Filmic'
bpy.context.view_layer.update()

# ---- added for rendering (the .blend has no active camera and no usable light): camera, sun
cam_auto = bpy.data.cameras.new('AutoCamera')
cam_auto.lens = 50.0
cam_auto.sensor_width = 36.0
cam_auto.clip_end = 1000.0
ob_auto_camera = bpy.data.objects.new('AutoCamera', cam_auto)
scene.collection.objects.link(ob_auto_camera)
ob_auto_camera.location = (1.98627, -2.37153, 2.41902)
ob_auto_camera.rotation_euler = (1.09748, -7.21219e-08, 0.694738)
scene.camera = ob_auto_camera
light_auto_sun = bpy.data.lights.new('AutoSun', 'SUN')
light_auto_sun.energy = 3.0
light_auto_sun.angle = 0.0523599
ob_auto_sun = bpy.data.objects.new('AutoSun', light_auto_sun)
scene.collection.objects.link(ob_auto_sun)
ob_auto_sun.rotation_euler = (0.872665, 0.174533, 0.523599)
bpy.context.view_layer.update()
